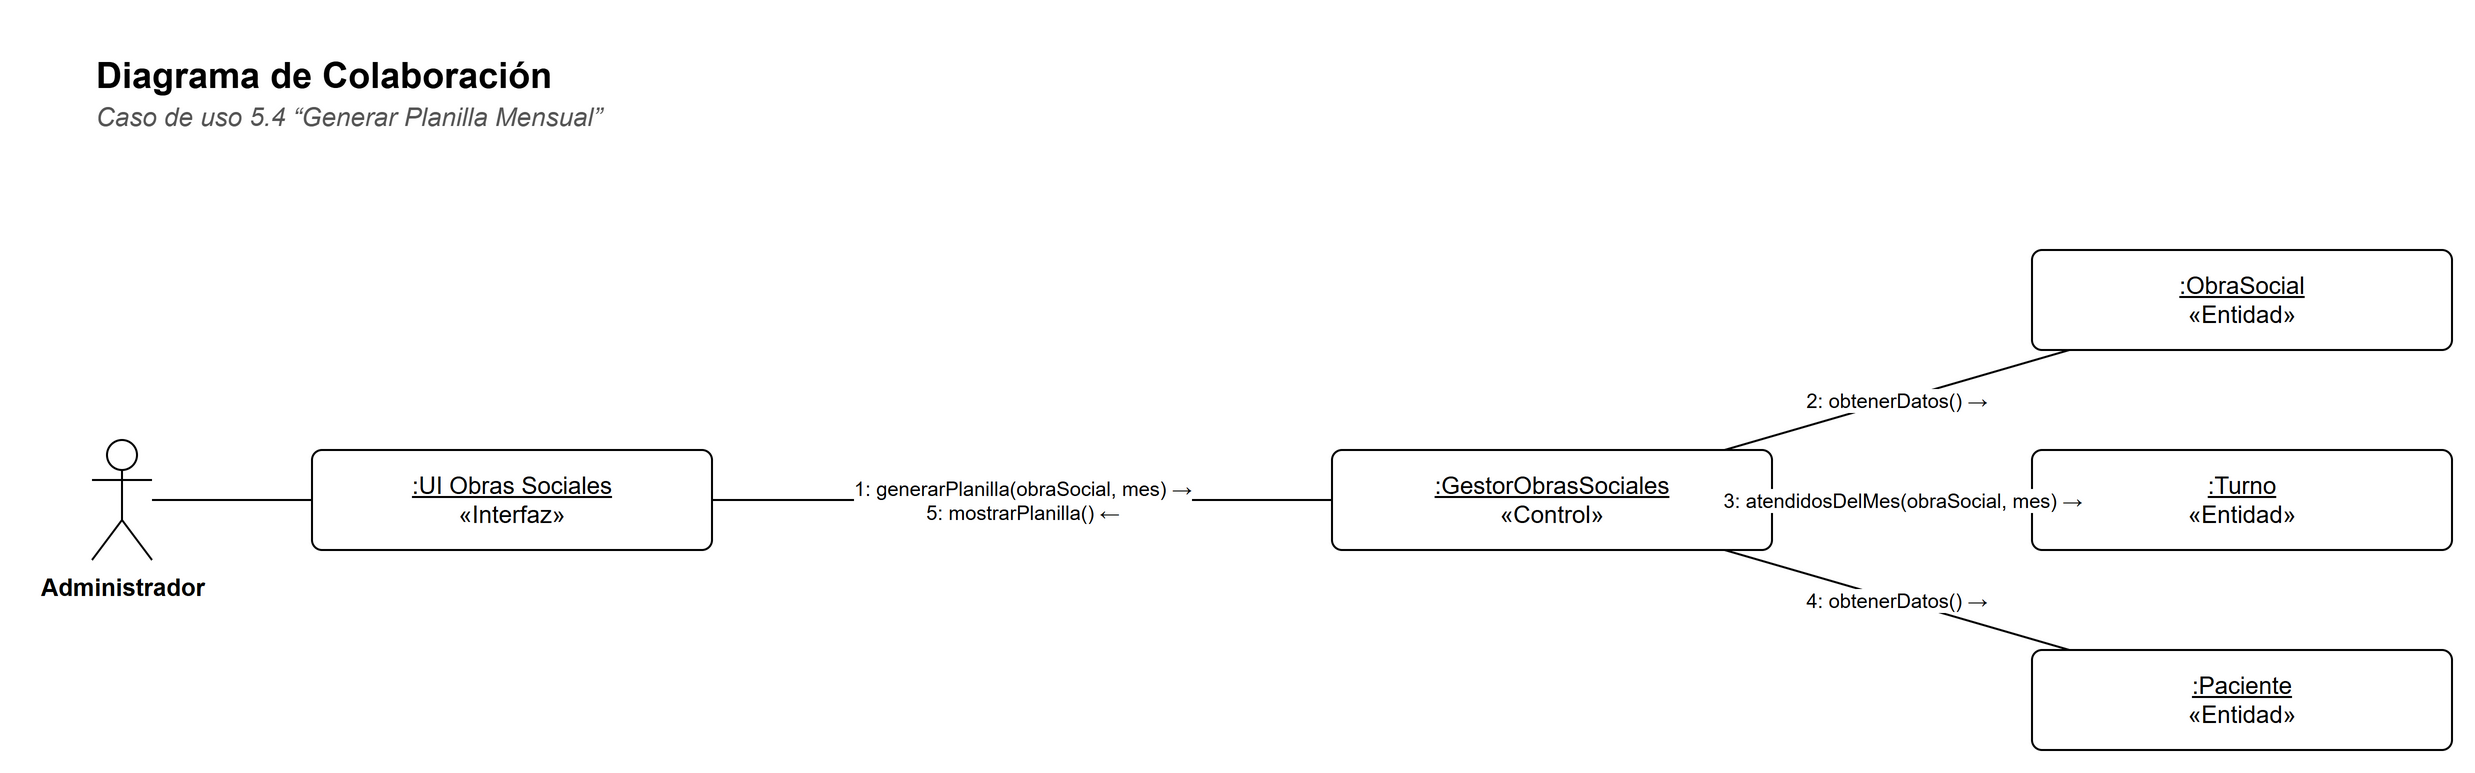

The diagram above was exported from draw.io. Its source (the exported page's mxGraphModel, read from the mxfile embedded in the PNG):
<mxGraphModel dx="1400" dy="900" grid="1" gridSize="10" guides="1" tooltips="1" connect="1" arrows="1" fold="1" page="1" pageScale="1" pageWidth="1230" pageHeight="430" background="#FFFFFF" math="0" shadow="0">
  <root>
    <mxCell id="0" />
    <mxCell id="1" parent="0" />
    <mxCell id="c3" value="&lt;b&gt;Diagrama de Colaboración&lt;/b&gt;" style="text;html=1;strokeColor=none;fillColor=none;align=left;verticalAlign=top;whiteSpace=wrap;fontFamily=Helvetica;fontSize=18;" vertex="1" parent="1">
      <mxGeometry x="30" y="30" width="900" height="26" as="geometry" />
    </mxCell>
    <mxCell id="c4" value="&lt;i&gt;Caso de uso 5.4 “Generar Planilla Mensual”&lt;/i&gt;" style="text;html=1;strokeColor=none;fillColor=none;align=left;verticalAlign=top;whiteSpace=wrap;fontFamily=Helvetica;fontSize=13;fontColor=#555555;" vertex="1" parent="1">
      <mxGeometry x="30" y="54" width="900" height="20" as="geometry" />
    </mxCell>
    <mxCell id="c5" value="Administrador" style="shape=umlActor;verticalLabelPosition=bottom;verticalAlign=top;html=1;outlineConnect=0;fillColor=#FFFFFF;strokeColor=#000000;fontFamily=Helvetica;fontSize=12;fontStyle=1;" vertex="1" parent="1">
      <mxGeometry x="30" y="230.0" width="30" height="60" as="geometry" />
    </mxCell>
    <mxCell id="c6" value="&lt;u&gt;:UI Obras Sociales&lt;/u&gt;&lt;br&gt;«Interfaz»" style="rounded=0;whiteSpace=wrap;html=1;fillColor=#FFFFFF;strokeColor=#000000;fontFamily=Helvetica;fontSize=12;rounded=1;arcSize=10;" vertex="1" parent="1">
      <mxGeometry x="140" y="235.0" width="200" height="50" as="geometry" />
    </mxCell>
    <mxCell id="c7" value="&lt;u&gt;:GestorObrasSociales&lt;/u&gt;&lt;br&gt;«Control»" style="rounded=0;whiteSpace=wrap;html=1;fillColor=#FFFFFF;strokeColor=#000000;fontFamily=Helvetica;fontSize=12;rounded=1;arcSize=10;" vertex="1" parent="1">
      <mxGeometry x="650" y="235.0" width="220" height="50" as="geometry" />
    </mxCell>
    <mxCell id="c8" value="&lt;u&gt;:ObraSocial&lt;/u&gt;&lt;br&gt;«Entidad»" style="rounded=0;whiteSpace=wrap;html=1;fillColor=#FFFFFF;strokeColor=#000000;fontFamily=Helvetica;fontSize=12;rounded=1;arcSize=10;" vertex="1" parent="1">
      <mxGeometry x="1000" y="135.0" width="210" height="50" as="geometry" />
    </mxCell>
    <mxCell id="c9" value="&lt;u&gt;:Turno&lt;/u&gt;&lt;br&gt;«Entidad»" style="rounded=0;whiteSpace=wrap;html=1;fillColor=#FFFFFF;strokeColor=#000000;fontFamily=Helvetica;fontSize=12;rounded=1;arcSize=10;" vertex="1" parent="1">
      <mxGeometry x="1000" y="235.0" width="210" height="50" as="geometry" />
    </mxCell>
    <mxCell id="c10" value="&lt;u&gt;:Paciente&lt;/u&gt;&lt;br&gt;«Entidad»" style="rounded=0;whiteSpace=wrap;html=1;fillColor=#FFFFFF;strokeColor=#000000;fontFamily=Helvetica;fontSize=12;rounded=1;arcSize=10;" vertex="1" parent="1">
      <mxGeometry x="1000" y="335.0" width="210" height="50" as="geometry" />
    </mxCell>
    <mxCell id="c11" value="" style="edgeStyle=none;html=1;endArrow=none;endFill=0;strokeColor=#000000;fontFamily=Helvetica;fontSize=11;labelBackgroundColor=#FFFFFF;" edge="1" parent="1" source="c5" target="c6">
      <mxGeometry relative="1" as="geometry" />
    </mxCell>
    <mxCell id="c12" value="1: generarPlanilla(obraSocial, mes) →&lt;br&gt;5: mostrarPlanilla() ←" style="edgeStyle=none;html=1;endArrow=none;endFill=0;strokeColor=#000000;fontFamily=Helvetica;fontSize=11;labelBackgroundColor=#FFFFFF;fontSize=10;" edge="1" parent="1" source="c7" target="c6">
      <mxGeometry relative="1" as="geometry" />
    </mxCell>
    <mxCell id="c13" value="2: obtenerDatos() →" style="edgeStyle=none;html=1;endArrow=none;endFill=0;strokeColor=#000000;fontFamily=Helvetica;fontSize=11;labelBackgroundColor=#FFFFFF;fontSize=10;" edge="1" parent="1" source="c8" target="c7">
      <mxGeometry relative="1" as="geometry" />
    </mxCell>
    <mxCell id="c14" value="3: atendidosDelMes(obraSocial, mes) →" style="edgeStyle=none;html=1;endArrow=none;endFill=0;strokeColor=#000000;fontFamily=Helvetica;fontSize=11;labelBackgroundColor=#FFFFFF;fontSize=10;" edge="1" parent="1" source="c9" target="c7">
      <mxGeometry relative="1" as="geometry" />
    </mxCell>
    <mxCell id="c15" value="4: obtenerDatos() →" style="edgeStyle=none;html=1;endArrow=none;endFill=0;strokeColor=#000000;fontFamily=Helvetica;fontSize=11;labelBackgroundColor=#FFFFFF;fontSize=10;" edge="1" parent="1" source="c10" target="c7">
      <mxGeometry relative="1" as="geometry" />
    </mxCell>
  </root>
</mxGraphModel>